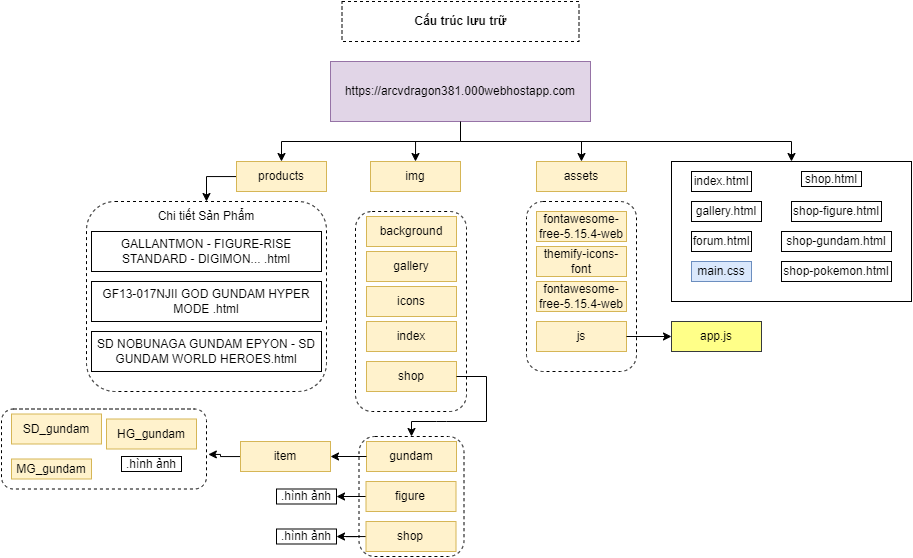

The diagram above was exported from draw.io. Its source (the exported page's mxGraphModel, read from the mxfile embedded in the PNG):
<mxGraphModel dx="2048" dy="604" grid="1" gridSize="10" guides="1" tooltips="1" connect="1" arrows="1" fold="1" page="1" pageScale="1" pageWidth="827" pageHeight="1169" math="0" shadow="0">
  <root>
    <mxCell id="0" />
    <mxCell id="1" parent="0" />
    <mxCell id="q763jlVJRt2gHWuMbLBA-111" value="" style="rounded=1;whiteSpace=wrap;html=1;dashed=1;sketch=0;" vertex="1" parent="1">
      <mxGeometry x="-41" y="417.5" width="205" height="80" as="geometry" />
    </mxCell>
    <mxCell id="q763jlVJRt2gHWuMbLBA-92" value="" style="rounded=1;whiteSpace=wrap;html=1;dashed=1;sketch=0;" vertex="1" parent="1">
      <mxGeometry x="316.5" y="445" width="105" height="120" as="geometry" />
    </mxCell>
    <mxCell id="q763jlVJRt2gHWuMbLBA-75" value="" style="rounded=1;whiteSpace=wrap;html=1;dashed=1;sketch=0;" vertex="1" parent="1">
      <mxGeometry x="313" y="220" width="111" height="200" as="geometry" />
    </mxCell>
    <mxCell id="q763jlVJRt2gHWuMbLBA-69" value="" style="rounded=1;whiteSpace=wrap;html=1;dashed=1;sketch=0;" vertex="1" parent="1">
      <mxGeometry x="484" y="210" width="110" height="170" as="geometry" />
    </mxCell>
    <mxCell id="q763jlVJRt2gHWuMbLBA-67" value="" style="rounded=1;whiteSpace=wrap;html=1;dashed=1;sketch=0;" vertex="1" parent="1">
      <mxGeometry x="44" y="210" width="240" height="190" as="geometry" />
    </mxCell>
    <mxCell id="q763jlVJRt2gHWuMbLBA-31" value="" style="rounded=0;whiteSpace=wrap;html=1;sketch=0;" vertex="1" parent="1">
      <mxGeometry x="629" y="170" width="240" height="140" as="geometry" />
    </mxCell>
    <mxCell id="q763jlVJRt2gHWuMbLBA-54" style="edgeStyle=orthogonalEdgeStyle;rounded=0;orthogonalLoop=1;jettySize=auto;html=1;entryX=0.5;entryY=0;entryDx=0;entryDy=0;sketch=0;" edge="1" parent="1" source="Nr4XxOd6yL2j76fVmIh0-1" target="q763jlVJRt2gHWuMbLBA-30">
      <mxGeometry relative="1" as="geometry" />
    </mxCell>
    <mxCell id="Nr4XxOd6yL2j76fVmIh0-1" value="https://arcvdragon381.000webhostapp.com" style="rounded=0;whiteSpace=wrap;html=1;fillColor=#e1d5e7;strokeColor=#9673a6;sketch=0;" parent="1" vertex="1">
      <mxGeometry x="288" y="70" width="260" height="60" as="geometry" />
    </mxCell>
    <mxCell id="q763jlVJRt2gHWuMbLBA-1" value="index.html" style="rounded=0;whiteSpace=wrap;html=1;sketch=0;" vertex="1" parent="1">
      <mxGeometry x="649" y="180" width="60" height="20" as="geometry" />
    </mxCell>
    <mxCell id="q763jlVJRt2gHWuMbLBA-3" value="shop-gundam.html" style="rounded=0;whiteSpace=wrap;html=1;sketch=0;" vertex="1" parent="1">
      <mxGeometry x="739" y="240" width="110" height="20" as="geometry" />
    </mxCell>
    <mxCell id="q763jlVJRt2gHWuMbLBA-5" value="gallery.html" style="rounded=0;whiteSpace=wrap;html=1;sketch=0;" vertex="1" parent="1">
      <mxGeometry x="649" y="210" width="70" height="20" as="geometry" />
    </mxCell>
    <mxCell id="q763jlVJRt2gHWuMbLBA-7" value="shop-figure.html" style="rounded=0;whiteSpace=wrap;html=1;sketch=0;" vertex="1" parent="1">
      <mxGeometry x="749" y="210" width="90" height="20" as="geometry" />
    </mxCell>
    <mxCell id="q763jlVJRt2gHWuMbLBA-9" value="shop-pokemon.html" style="rounded=0;whiteSpace=wrap;html=1;sketch=0;" vertex="1" parent="1">
      <mxGeometry x="739" y="270" width="110" height="20" as="geometry" />
    </mxCell>
    <mxCell id="q763jlVJRt2gHWuMbLBA-10" value="main.css" style="rounded=0;whiteSpace=wrap;html=1;fillColor=#dae8fc;strokeColor=#6c8ebf;sketch=0;" vertex="1" parent="1">
      <mxGeometry x="649" y="270" width="60" height="20" as="geometry" />
    </mxCell>
    <mxCell id="q763jlVJRt2gHWuMbLBA-11" value="assets" style="rounded=0;whiteSpace=wrap;html=1;fillColor=#fff2cc;strokeColor=#d6b656;sketch=0;" vertex="1" parent="1">
      <mxGeometry x="494" y="170" width="90" height="30" as="geometry" />
    </mxCell>
    <mxCell id="q763jlVJRt2gHWuMbLBA-13" value="shop.html" style="rounded=0;whiteSpace=wrap;html=1;sketch=0;" vertex="1" parent="1">
      <mxGeometry x="759" y="180" width="60" height="15" as="geometry" />
    </mxCell>
    <mxCell id="q763jlVJRt2gHWuMbLBA-25" value="forum.html" style="rounded=0;whiteSpace=wrap;html=1;sketch=0;" vertex="1" parent="1">
      <mxGeometry x="649" y="240" width="60" height="20" as="geometry" />
    </mxCell>
    <mxCell id="q763jlVJRt2gHWuMbLBA-56" style="edgeStyle=orthogonalEdgeStyle;rounded=0;orthogonalLoop=1;jettySize=auto;html=1;entryX=0.5;entryY=0;entryDx=0;entryDy=0;sketch=0;" edge="1" parent="1" source="q763jlVJRt2gHWuMbLBA-29" target="q763jlVJRt2gHWuMbLBA-47">
      <mxGeometry relative="1" as="geometry">
        <mxPoint x="154" y="190" as="targetPoint" />
        <Array as="points">
          <mxPoint x="164" y="185" />
        </Array>
      </mxGeometry>
    </mxCell>
    <mxCell id="q763jlVJRt2gHWuMbLBA-29" value="products" style="rounded=0;whiteSpace=wrap;html=1;fillColor=#fff2cc;strokeColor=#d6b656;sketch=0;" vertex="1" parent="1">
      <mxGeometry x="194" y="170" width="90" height="30" as="geometry" />
    </mxCell>
    <mxCell id="q763jlVJRt2gHWuMbLBA-30" value="img" style="rounded=0;whiteSpace=wrap;html=1;fillColor=#fff2cc;strokeColor=#d6b656;sketch=0;" vertex="1" parent="1">
      <mxGeometry x="328" y="170" width="90" height="30" as="geometry" />
    </mxCell>
    <mxCell id="q763jlVJRt2gHWuMbLBA-32" style="edgeStyle=orthogonalEdgeStyle;rounded=0;orthogonalLoop=1;jettySize=auto;html=1;exitX=0.5;exitY=1;exitDx=0;exitDy=0;sketch=0;" edge="1" parent="1" source="q763jlVJRt2gHWuMbLBA-1" target="q763jlVJRt2gHWuMbLBA-1">
      <mxGeometry relative="1" as="geometry" />
    </mxCell>
    <mxCell id="q763jlVJRt2gHWuMbLBA-37" value="GALLANTMON - FIGURE-RISE STANDARD - DIGIMON... .html" style="rounded=0;whiteSpace=wrap;html=1;sketch=0;" vertex="1" parent="1">
      <mxGeometry x="49" y="240" width="230" height="40" as="geometry" />
    </mxCell>
    <mxCell id="q763jlVJRt2gHWuMbLBA-43" style="edgeStyle=orthogonalEdgeStyle;rounded=0;orthogonalLoop=1;jettySize=auto;html=1;exitX=0.5;exitY=1;exitDx=0;exitDy=0;sketch=0;" edge="1" parent="1">
      <mxGeometry relative="1" as="geometry">
        <mxPoint x="104" y="260" as="sourcePoint" />
        <mxPoint x="104" y="260" as="targetPoint" />
      </mxGeometry>
    </mxCell>
    <mxCell id="q763jlVJRt2gHWuMbLBA-44" value="GF13-017NJII GOD GUNDAM HYPER MODE .html" style="rounded=0;whiteSpace=wrap;html=1;sketch=0;" vertex="1" parent="1">
      <mxGeometry x="49" y="290" width="230" height="40" as="geometry" />
    </mxCell>
    <mxCell id="q763jlVJRt2gHWuMbLBA-45" value="SD NOBUNAGA GUNDAM EPYON - SD GUNDAM WORLD HEROES.html" style="rounded=0;whiteSpace=wrap;html=1;sketch=0;" vertex="1" parent="1">
      <mxGeometry x="49" y="340" width="230" height="40" as="geometry" />
    </mxCell>
    <mxCell id="q763jlVJRt2gHWuMbLBA-47" value="Chi tiết Sản Phẩm" style="text;html=1;strokeColor=none;fillColor=none;align=center;verticalAlign=middle;whiteSpace=wrap;rounded=0;sketch=0;" vertex="1" parent="1">
      <mxGeometry x="104" y="210" width="120" height="30" as="geometry" />
    </mxCell>
    <mxCell id="q763jlVJRt2gHWuMbLBA-48" value="app.js" style="rounded=0;whiteSpace=wrap;html=1;fillColor=#ffff88;strokeColor=#36393d;sketch=0;" vertex="1" parent="1">
      <mxGeometry x="629" y="330" width="90" height="30" as="geometry" />
    </mxCell>
    <mxCell id="q763jlVJRt2gHWuMbLBA-50" value="js" style="rounded=0;whiteSpace=wrap;html=1;fillColor=#fff2cc;strokeColor=#d6b656;sketch=0;" vertex="1" parent="1">
      <mxGeometry x="494" y="330" width="90" height="30" as="geometry" />
    </mxCell>
    <mxCell id="q763jlVJRt2gHWuMbLBA-55" value="" style="endArrow=classic;html=1;rounded=0;exitX=0.5;exitY=1;exitDx=0;exitDy=0;entryX=0.5;entryY=0;entryDx=0;entryDy=0;sketch=0;" edge="1" parent="1" source="Nr4XxOd6yL2j76fVmIh0-1" target="q763jlVJRt2gHWuMbLBA-11">
      <mxGeometry width="50" height="50" relative="1" as="geometry">
        <mxPoint x="14" y="330" as="sourcePoint" />
        <mxPoint x="64" y="280" as="targetPoint" />
        <Array as="points">
          <mxPoint x="418" y="150" />
          <mxPoint x="489" y="150" />
          <mxPoint x="539" y="150" />
        </Array>
      </mxGeometry>
    </mxCell>
    <mxCell id="q763jlVJRt2gHWuMbLBA-59" value="" style="endArrow=classic;html=1;rounded=0;entryX=0.5;entryY=0;entryDx=0;entryDy=0;sketch=0;" edge="1" parent="1" target="q763jlVJRt2gHWuMbLBA-29">
      <mxGeometry width="50" height="50" relative="1" as="geometry">
        <mxPoint x="414" y="150" as="sourcePoint" />
        <mxPoint x="234" y="150" as="targetPoint" />
        <Array as="points">
          <mxPoint x="239" y="150" />
        </Array>
      </mxGeometry>
    </mxCell>
    <mxCell id="q763jlVJRt2gHWuMbLBA-60" value="fontawesome-free-5.15.4-web" style="rounded=0;whiteSpace=wrap;html=1;fillColor=#fff2cc;strokeColor=#d6b656;sketch=0;" vertex="1" parent="1">
      <mxGeometry x="494" y="220" width="90" height="30" as="geometry" />
    </mxCell>
    <mxCell id="q763jlVJRt2gHWuMbLBA-63" value="themify-icons-font" style="rounded=0;whiteSpace=wrap;html=1;fillColor=#fff2cc;strokeColor=#d6b656;sketch=0;" vertex="1" parent="1">
      <mxGeometry x="494" y="255" width="90" height="30" as="geometry" />
    </mxCell>
    <mxCell id="q763jlVJRt2gHWuMbLBA-64" value="fontawesome-free-5.15.4-web" style="rounded=0;whiteSpace=wrap;html=1;fillColor=#fff2cc;strokeColor=#d6b656;sketch=0;" vertex="1" parent="1">
      <mxGeometry x="494" y="290" width="90" height="30" as="geometry" />
    </mxCell>
    <mxCell id="q763jlVJRt2gHWuMbLBA-71" style="edgeStyle=orthogonalEdgeStyle;rounded=0;orthogonalLoop=1;jettySize=auto;html=1;exitX=0.5;exitY=1;exitDx=0;exitDy=0;sketch=0;" edge="1" parent="1" source="q763jlVJRt2gHWuMbLBA-69" target="q763jlVJRt2gHWuMbLBA-69">
      <mxGeometry relative="1" as="geometry" />
    </mxCell>
    <mxCell id="q763jlVJRt2gHWuMbLBA-73" value="" style="endArrow=classic;html=1;rounded=0;exitX=1;exitY=0.5;exitDx=0;exitDy=0;entryX=0;entryY=0.5;entryDx=0;entryDy=0;sketch=0;" edge="1" parent="1" source="q763jlVJRt2gHWuMbLBA-50" target="q763jlVJRt2gHWuMbLBA-48">
      <mxGeometry width="50" height="50" relative="1" as="geometry">
        <mxPoint x="424" y="370" as="sourcePoint" />
        <mxPoint x="474" y="320" as="targetPoint" />
      </mxGeometry>
    </mxCell>
    <mxCell id="q763jlVJRt2gHWuMbLBA-76" value="background" style="rounded=0;whiteSpace=wrap;html=1;fillColor=#fff2cc;strokeColor=#d6b656;sketch=0;" vertex="1" parent="1">
      <mxGeometry x="324" y="225" width="90" height="30" as="geometry" />
    </mxCell>
    <mxCell id="q763jlVJRt2gHWuMbLBA-78" value="gallery" style="rounded=0;whiteSpace=wrap;html=1;fillColor=#fff2cc;strokeColor=#d6b656;sketch=0;" vertex="1" parent="1">
      <mxGeometry x="324" y="260" width="90" height="30" as="geometry" />
    </mxCell>
    <mxCell id="q763jlVJRt2gHWuMbLBA-79" value="icons" style="rounded=0;whiteSpace=wrap;html=1;fillColor=#fff2cc;strokeColor=#d6b656;sketch=0;" vertex="1" parent="1">
      <mxGeometry x="324" y="295" width="90" height="30" as="geometry" />
    </mxCell>
    <mxCell id="q763jlVJRt2gHWuMbLBA-80" value="index" style="rounded=0;whiteSpace=wrap;html=1;fillColor=#fff2cc;strokeColor=#d6b656;sketch=0;" vertex="1" parent="1">
      <mxGeometry x="324" y="330" width="90" height="30" as="geometry" />
    </mxCell>
    <mxCell id="q763jlVJRt2gHWuMbLBA-81" value="shop" style="rounded=0;whiteSpace=wrap;html=1;fillColor=#fff2cc;strokeColor=#d6b656;sketch=0;" vertex="1" parent="1">
      <mxGeometry x="324" y="370" width="90" height="30" as="geometry" />
    </mxCell>
    <mxCell id="q763jlVJRt2gHWuMbLBA-102" style="edgeStyle=orthogonalEdgeStyle;rounded=0;orthogonalLoop=1;jettySize=auto;html=1;exitX=0;exitY=0.5;exitDx=0;exitDy=0;entryX=1;entryY=0.5;entryDx=0;entryDy=0;sketch=0;" edge="1" parent="1" source="q763jlVJRt2gHWuMbLBA-85" target="q763jlVJRt2gHWuMbLBA-100">
      <mxGeometry relative="1" as="geometry" />
    </mxCell>
    <mxCell id="q763jlVJRt2gHWuMbLBA-85" value="figure" style="rounded=0;whiteSpace=wrap;html=1;fillColor=#fff2cc;strokeColor=#d6b656;sketch=0;" vertex="1" parent="1">
      <mxGeometry x="323.5" y="490" width="90" height="30" as="geometry" />
    </mxCell>
    <mxCell id="q763jlVJRt2gHWuMbLBA-114" style="edgeStyle=orthogonalEdgeStyle;rounded=0;orthogonalLoop=1;jettySize=auto;html=1;entryX=1.009;entryY=0.568;entryDx=0;entryDy=0;entryPerimeter=0;sketch=0;" edge="1" parent="1" source="q763jlVJRt2gHWuMbLBA-86" target="q763jlVJRt2gHWuMbLBA-111">
      <mxGeometry relative="1" as="geometry" />
    </mxCell>
    <mxCell id="q763jlVJRt2gHWuMbLBA-86" value="item" style="rounded=0;whiteSpace=wrap;html=1;fillColor=#fff2cc;strokeColor=#d6b656;sketch=0;" vertex="1" parent="1">
      <mxGeometry x="198" y="450" width="90" height="30" as="geometry" />
    </mxCell>
    <mxCell id="q763jlVJRt2gHWuMbLBA-103" style="edgeStyle=orthogonalEdgeStyle;rounded=0;orthogonalLoop=1;jettySize=auto;html=1;entryX=1;entryY=0.5;entryDx=0;entryDy=0;sketch=0;" edge="1" parent="1" source="q763jlVJRt2gHWuMbLBA-87" target="q763jlVJRt2gHWuMbLBA-101">
      <mxGeometry relative="1" as="geometry" />
    </mxCell>
    <mxCell id="q763jlVJRt2gHWuMbLBA-87" value="shop" style="rounded=0;whiteSpace=wrap;html=1;fillColor=#fff2cc;strokeColor=#d6b656;sketch=0;" vertex="1" parent="1">
      <mxGeometry x="323.5" y="530" width="90" height="30" as="geometry" />
    </mxCell>
    <mxCell id="q763jlVJRt2gHWuMbLBA-90" value="" style="endArrow=classic;html=1;rounded=0;entryX=0.5;entryY=0;entryDx=0;entryDy=0;sketch=0;" edge="1" parent="1" target="q763jlVJRt2gHWuMbLBA-31">
      <mxGeometry width="50" height="50" relative="1" as="geometry">
        <mxPoint x="484" y="150" as="sourcePoint" />
        <mxPoint x="834" y="150" as="targetPoint" />
        <Array as="points">
          <mxPoint x="749" y="150" />
        </Array>
      </mxGeometry>
    </mxCell>
    <mxCell id="q763jlVJRt2gHWuMbLBA-91" value="gundam" style="rounded=0;whiteSpace=wrap;html=1;fillColor=#fff2cc;strokeColor=#d6b656;sketch=0;" vertex="1" parent="1">
      <mxGeometry x="324" y="450" width="90" height="30" as="geometry" />
    </mxCell>
    <mxCell id="q763jlVJRt2gHWuMbLBA-93" value="" style="endArrow=classic;html=1;rounded=0;exitX=1;exitY=0.5;exitDx=0;exitDy=0;entryX=0.5;entryY=0;entryDx=0;entryDy=0;sketch=0;" edge="1" parent="1" source="q763jlVJRt2gHWuMbLBA-81" target="q763jlVJRt2gHWuMbLBA-92">
      <mxGeometry width="50" height="50" relative="1" as="geometry">
        <mxPoint x="484" y="450" as="sourcePoint" />
        <mxPoint x="454" y="430" as="targetPoint" />
        <Array as="points">
          <mxPoint x="444" y="385" />
          <mxPoint x="444" y="430" />
          <mxPoint x="404" y="430" />
          <mxPoint x="394" y="430" />
          <mxPoint x="369" y="430" />
        </Array>
      </mxGeometry>
    </mxCell>
    <mxCell id="q763jlVJRt2gHWuMbLBA-94" value="" style="endArrow=classic;html=1;rounded=0;exitX=0;exitY=0.5;exitDx=0;exitDy=0;entryX=1;entryY=0.5;entryDx=0;entryDy=0;sketch=0;" edge="1" parent="1" source="q763jlVJRt2gHWuMbLBA-91" target="q763jlVJRt2gHWuMbLBA-86">
      <mxGeometry width="50" height="50" relative="1" as="geometry">
        <mxPoint x="514" y="440" as="sourcePoint" />
        <mxPoint x="564" y="390" as="targetPoint" />
      </mxGeometry>
    </mxCell>
    <mxCell id="q763jlVJRt2gHWuMbLBA-96" value=".hình ảnh" style="rounded=0;whiteSpace=wrap;html=1;sketch=0;" vertex="1" parent="1">
      <mxGeometry x="79" y="465" width="60" height="15" as="geometry" />
    </mxCell>
    <mxCell id="q763jlVJRt2gHWuMbLBA-100" value=".hình ảnh" style="rounded=0;whiteSpace=wrap;html=1;sketch=0;" vertex="1" parent="1">
      <mxGeometry x="234" y="497.5" width="60" height="15" as="geometry" />
    </mxCell>
    <mxCell id="q763jlVJRt2gHWuMbLBA-101" value=".hình ảnh" style="rounded=0;whiteSpace=wrap;html=1;sketch=0;" vertex="1" parent="1">
      <mxGeometry x="234" y="537.5" width="60" height="15" as="geometry" />
    </mxCell>
    <mxCell id="q763jlVJRt2gHWuMbLBA-106" value="HG_gundam" style="rounded=0;whiteSpace=wrap;html=1;fillColor=#fff2cc;strokeColor=#d6b656;sketch=0;" vertex="1" parent="1">
      <mxGeometry x="64" y="427.5" width="90" height="30" as="geometry" />
    </mxCell>
    <mxCell id="q763jlVJRt2gHWuMbLBA-109" value="SD_gundam" style="rounded=0;whiteSpace=wrap;html=1;fillColor=#fff2cc;strokeColor=#d6b656;sketch=0;" vertex="1" parent="1">
      <mxGeometry x="-31" y="422.5" width="90" height="30" as="geometry" />
    </mxCell>
    <mxCell id="q763jlVJRt2gHWuMbLBA-110" value="MG_gundam" style="rounded=0;whiteSpace=wrap;html=1;fillColor=#fff2cc;strokeColor=#d6b656;sketch=0;" vertex="1" parent="1">
      <mxGeometry x="-31" y="467.5" width="80" height="20" as="geometry" />
    </mxCell>
    <mxCell id="q763jlVJRt2gHWuMbLBA-117" value="&lt;b&gt;Cấu trúc lưu trữ&lt;/b&gt;" style="rounded=0;whiteSpace=wrap;html=1;dashed=1;sketch=0;" vertex="1" parent="1">
      <mxGeometry x="299.5" y="10" width="237" height="40" as="geometry" />
    </mxCell>
  </root>
</mxGraphModel>